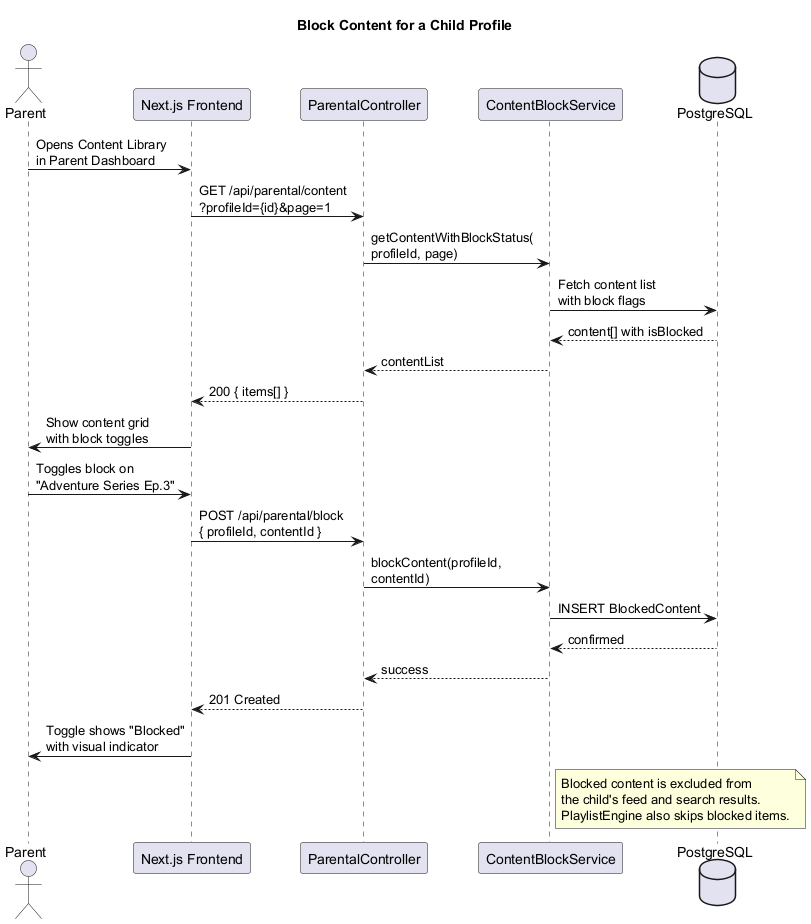

The diagram above was rendered by PlantUML. Its source (embedded in the PNG):
@startuml seq-block-content
title Block Content for a Child Profile

actor "Parent" as parent
participant "Next.js Frontend" as ui
participant "ParentalController" as ctrl
participant "ContentBlockService" as block
database "PostgreSQL" as db

parent -> ui : Opens Content Library\nin Parent Dashboard
ui -> ctrl : GET /api/parental/content\n?profileId={id}&page=1

ctrl -> block : getContentWithBlockStatus(\nprofileId, page)
block -> db : Fetch content list\nwith block flags
db --> block : content[] with isBlocked
block --> ctrl : contentList
ctrl --> ui : 200 { items[] }

ui -> parent : Show content grid\nwith block toggles

parent -> ui : Toggles block on\n"Adventure Series Ep.3"
ui -> ctrl : POST /api/parental/block\n{ profileId, contentId }

ctrl -> block : blockContent(profileId,\ncontentId)
block -> db : INSERT BlockedContent
db --> block : confirmed
block --> ctrl : success
ctrl --> ui : 201 Created

ui -> parent : Toggle shows "Blocked"\nwith visual indicator

note right of block
  Blocked content is excluded from
  the child's feed and search results.
  PlaylistEngine also skips blocked items.
end note

@enduml